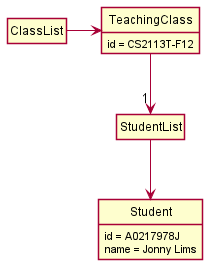

The diagram above was rendered by PlantUML. Its source (embedded in the PNG):
@startuml
!include ObjectStyle.puml

class ClassList
class TeachingClass {
    id = CS2113T-F12
}

class StudentList
class Student {
    id = A0217978J
    name = Jonny Lims
}


ClassList -> TeachingClass
TeachingClass -down-> "1" StudentList
StudentList -down-> Student

@enduml